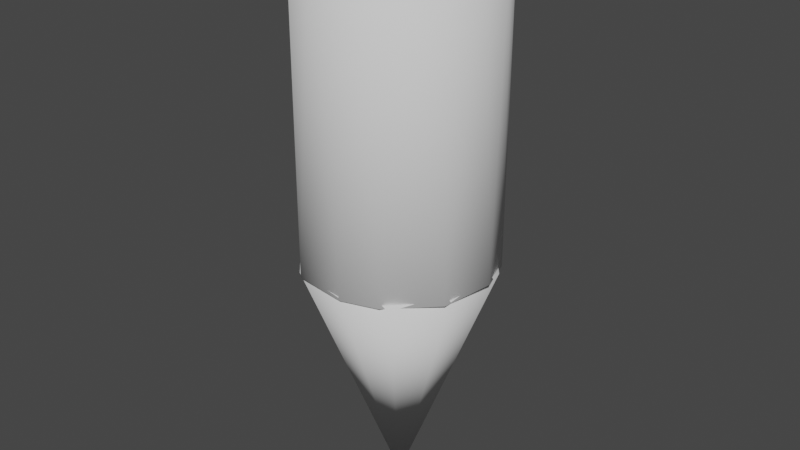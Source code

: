 # Source: DONTTALKABOUTTHEDRILL.blend  (saved by Blender 4.1.23; exported with 4.5.12 LTS)
import bpy
from mathutils import Matrix  # noqa: F401  (used for matrix-valued properties, if any)

bpy.ops.wm.read_factory_settings(use_empty=True)
scene = bpy.context.scene
scene.name = 'Scene'

# ---- collections
col_collection = bpy.data.collections.new('Collection'); scene.collection.children.link(col_collection)

# ---- world
world_world = bpy.data.worlds.new('World'); scene.world = world_world
world_world.use_nodes = True; world_world.node_tree.nodes.clear()
_N = world_world.node_tree.nodes; _L = world_world.node_tree.links
n0 = _N.new('ShaderNodeOutputWorld'); n0.name = 'World Output'; n0.location = (300, 300)
n1 = _N.new('ShaderNodeBackground'); n1.name = 'Background'; n1.location = (10, 300)
n1.inputs[0].default_value = (0.05088, 0.05088, 0.05088, 1.0)
_L.new(n1.outputs[0], n0.inputs[0])
n0.is_active_output = True
world_world.color = (0.05088, 0.05088, 0.05088)
world_world.use_sun_shadow = False
world_world.sun_shadow_jitter_overblur = 0.0

# ---- meshes
me_cylinder = bpy.data.meshes.new('Cylinder')
me_cylinder.from_pydata([(0.0, 1.0, -1.0), (0.0, 1.0, 1.0), (0.1951, 0.9808, -1.0), (0.1951, 0.9808, 1.0), (0.3827, 0.9239, -1.0), (0.3827, 0.9239, 1.0), (0.5556, 0.8315, -1.0), (0.5556, 0.8315, 1.0), (0.7071, 0.7071, -1.0), (0.7071, 0.7071, 1.0), (0.8315, 0.5556, -1.0), (0.8315, 0.5556, 1.0), (0.9239, 0.3827, -1.0), (0.9239, 0.3827, 1.0), (0.9808, 0.1951, -1.0), (0.9808, 0.1951, 1.0), (1.0, -4.371e-08, -1.0), (1.0, -4.371e-08, 1.0), (0.9808, -0.1951, -1.0), (0.9808, -0.1951, 1.0), (0.9239, -0.3827, -1.0), (0.9239, -0.3827, 1.0), (0.8315, -0.5556, -1.0), (0.8315, -0.5556, 1.0), (0.7071, -0.7071, -1.0), (0.7071, -0.7071, 1.0), (0.5556, -0.8315, -1.0), (0.5556, -0.8315, 1.0), (0.3827, -0.9239, -1.0), (0.3827, -0.9239, 1.0), (0.1951, -0.9808, -1.0), (0.1951, -0.9808, 1.0), (-8.742e-08, -1.0, -1.0), (-8.742e-08, -1.0, 1.0), (-0.1951, -0.9808, -1.0), (-0.1951, -0.9808, 1.0), (-0.3827, -0.9239, -1.0), (-0.3827, -0.9239, 1.0), (-0.5556, -0.8315, -1.0), (-0.5556, -0.8315, 1.0), (-0.7071, -0.7071, -1.0), (-0.7071, -0.7071, 1.0), (-0.8315, -0.5556, -1.0), (-0.8315, -0.5556, 1.0), (-0.9239, -0.3827, -1.0), (-0.9239, -0.3827, 1.0), (-0.9808, -0.1951, -1.0), (-0.9808, -0.1951, 1.0), (-1.0, 1.192e-08, -1.0), (-1.0, 1.192e-08, 1.0), (-0.9808, 0.1951, -1.0), (-0.9808, 0.1951, 1.0), (-0.9239, 0.3827, -1.0), (-0.9239, 0.3827, 1.0), (-0.8315, 0.5556, -1.0), (-0.8315, 0.5556, 1.0), (-0.7071, 0.7071, -1.0), (-0.7071, 0.7071, 1.0), (-0.5556, 0.8315, -1.0), (-0.5556, 0.8315, 1.0), (-0.3827, 0.9239, -1.0), (-0.3827, 0.9239, 1.0), (-0.1951, 0.9808, -1.0), (-0.1951, 0.9808, 1.0)], [], [(0, 1, 3, 2), (2, 3, 5, 4), (4, 5, 7, 6), (6, 7, 9, 8), (8, 9, 11, 10), (10, 11, 13, 12), (12, 13, 15, 14), (14, 15, 17, 16), (16, 17, 19, 18), (18, 19, 21, 20), (20, 21, 23, 22), (22, 23, 25, 24), (24, 25, 27, 26), (26, 27, 29, 28), (28, 29, 31, 30), (30, 31, 33, 32), (32, 33, 35, 34), (34, 35, 37, 36), (36, 37, 39, 38), (38, 39, 41, 40), (40, 41, 43, 42), (42, 43, 45, 44), (44, 45, 47, 46), (46, 47, 49, 48), (48, 49, 51, 50), (50, 51, 53, 52), (52, 53, 55, 54), (54, 55, 57, 56), (56, 57, 59, 58), (58, 59, 61, 60), (3, 1, 63, 61, 59, 57, 55, 53, 51, 49, 47, 45, 43, 41, 39, 37, 35, 33, 31, 29, 27, 25, 23, 21, 19, 17, 15, 13, 11, 9, 7, 5), (60, 61, 63, 62), (62, 63, 1, 0), (0, 2, 4, 6, 8, 10, 12, 14, 16, 18, 20, 22, 24, 26, 28, 30, 32, 34, 36, 38, 40, 42, 44, 46, 48, 50, 52, 54, 56, 58, 60, 62)])
me_cylinder.polygons.foreach_set('use_smooth', [True] * 34)
_uv = me_cylinder.uv_layers.new(name='UVMap')
_uv.uv.foreach_set('vector', [0.4814, 0.2438, 0.4814, 0.4763, 0.4669, 0.4763, 0.4669, 0.2438, 0.4669, 0.2438, 0.4669, 0.4763, 0.4523, 0.4763, 0.4523, 0.2438, 0.4523, 0.2438, 0.4523, 0.4763, 0.4378, 0.4763, 0.4378, 0.2438, 0.4378, 0.2438, 0.4378, 0.4763, 0.4233, 0.4763, 0.4233, 0.2438, 0.4233, 0.2438, 0.4233, 0.4763, 0.4087, 0.4763, 0.4087, 0.2438, 0.4087, 0.2438, 0.4087, 0.4763, 0.3942, 0.4763, 0.3942, 0.2438, 0.3942, 0.2438, 0.3942, 0.4763, 0.3797, 0.4763, 0.3797, 0.2438, 0.3797, 0.2438, 0.3797, 0.4763, 0.3651, 0.4763, 0.3651, 0.2438, 0.3651, 0.2438, 0.3651, 0.4763, 0.3506, 0.4763, 0.3506, 0.2438, 0.3506, 0.2438, 0.3506, 0.4763, 0.3361, 0.4763, 0.3361, 0.2438, 0.3361, 0.2438, 0.3361, 0.4763, 0.3215, 0.4763, 0.3215, 0.2438, 0.3215, 0.2438, 0.3215, 0.4763, 0.307, 0.4763, 0.307, 0.2438, 0.307, 0.2438, 0.307, 0.4763, 0.2925, 0.4763, 0.2925, 0.2438, 0.2925, 0.2438, 0.2925, 0.4763, 0.2779, 0.4763, 0.2779, 0.2438, 0.2779, 0.2438, 0.2779, 0.4763, 0.2634, 0.4763, 0.2634, 0.2438, 0.2634, 0.2438, 0.2634, 0.4763, 0.2489, 0.4763, 0.2489, 0.2438, 0.2489, 0.2438, 0.2489, 0.4763, 0.2343, 0.4763, 0.2343, 0.2438, 0.2343, 0.2438, 0.2343, 0.4763, 0.2198, 0.4763, 0.2198, 0.2438, 0.2198, 0.2438, 0.2198, 0.4763, 0.2053, 0.4763, 0.2053, 0.2438, 0.2053, 0.2438, 0.2053, 0.4763, 0.1907, 0.4763, 0.1907, 0.2438, 0.1907, 0.2438, 0.1907, 0.4763, 0.1762, 0.4763, 0.1762, 0.2438, 0.1762, 0.2438, 0.1762, 0.4763, 0.1617, 0.4763, 0.1617, 0.2438, 0.1617, 0.2438, 0.1617, 0.4763, 0.1471, 0.4763, 0.1471, 0.2438, 0.1471, 0.2438, 0.1471, 0.4763, 0.1326, 0.4763, 0.1326, 0.2438, 0.1326, 0.2438, 0.1326, 0.4763, 0.1181, 0.4763, 0.1181, 0.2438, 0.1181, 0.2438, 0.1181, 0.4763, 0.1035, 0.4763, 0.1035, 0.2438, 0.1035, 0.2438, 0.1035, 0.4763, 0.08901, 0.4763, 0.08901, 0.2438, 0.08901, 0.2438, 0.08901, 0.4763, 0.07448, 0.4763, 0.07448, 0.2438, 0.07448, 0.2438, 0.07448, 0.4763, 0.05995, 0.4763, 0.05995, 0.2438, 0.05995, 0.2438, 0.05995, 0.4763, 0.04541, 0.4763, 0.04541, 0.2438, 0.1544, 0.237, 0.1326, 0.2391, 0.1108, 0.237, 0.0899, 0.2306, 0.0706, 0.2203, 0.05369, 0.2065, 0.03981, 0.1895, 0.02949, 0.1702, 0.02314, 0.1493, 0.021, 0.1275, 0.02314, 0.1058, 0.02949, 0.08482, 0.03981, 0.06553, 0.05369, 0.04861, 0.0706, 0.03473, 0.0899, 0.02442, 0.1108, 0.01807, 0.1326, 0.01592, 0.1544, 0.01807, 0.1753, 0.02442, 0.1946, 0.03473, 0.2115, 0.04861, 0.2254, 0.06553, 0.2357, 0.08482, 0.2421, 0.1058, 0.2442, 0.1275, 0.2421, 0.1493, 0.2357, 0.1702, 0.2254, 0.1895, 0.2115, 0.2065, 0.1946, 0.2203, 0.1753, 0.2306, 0.04541, 0.2438, 0.04541, 0.4763, 0.03088, 0.4763, 0.03088, 0.2438, 0.03088, 0.2438, 0.03088, 0.4763, 0.01635, 0.4763, 0.01635, 0.2438, 0.3651, 0.2391, 0.3869, 0.237, 0.4078, 0.2306, 0.4271, 0.2203, 0.444, 0.2065, 0.4579, 0.1895, 0.4682, 0.1702, 0.4746, 0.1493, 0.4767, 0.1275, 0.4746, 0.1058, 0.4682, 0.08482, 0.4579, 0.06553, 0.444, 0.04861, 0.4271, 0.03473, 0.4078, 0.02442, 0.3869, 0.01807, 0.3651, 0.01592, 0.3434, 0.01807, 0.3224, 0.02442, 0.3031, 0.03473, 0.2862, 0.04861, 0.2723, 0.06553, 0.262, 0.08482, 0.2557, 0.1058, 0.2535, 0.1275, 0.2557, 0.1493, 0.262, 0.1702, 0.2723, 0.1895, 0.2862, 0.2065, 0.3031, 0.2203, 0.3224, 0.2306, 0.3434, 0.237])
me_cylinder.use_remesh_fix_poles = True
me_cylinder.use_remesh_preserve_attributes = False
me_cylinder.update()
me_cone = bpy.data.meshes.new('Cone')
me_cone.from_pydata([(0.0, 1.0, -1.0), (0.1951, 0.9808, -1.0), (0.3827, 0.9239, -1.0), (0.5556, 0.8315, -1.0), (0.7071, 0.7071, -1.0), (0.8315, 0.5556, -1.0), (0.9239, 0.3827, -1.0), (0.9808, 0.1951, -1.0), (1.0, -4.371e-08, -1.0), (0.9808, -0.1951, -1.0), (0.9239, -0.3827, -1.0), (0.8315, -0.5556, -1.0), (0.7071, -0.7071, -1.0), (0.5556, -0.8315, -1.0), (0.3827, -0.9239, -1.0), (0.1951, -0.9808, -1.0), (-8.742e-08, -1.0, -1.0), (-0.1951, -0.9808, -1.0), (-0.3827, -0.9239, -1.0), (-0.5556, -0.8315, -1.0), (-0.7071, -0.7071, -1.0), (-0.8315, -0.5556, -1.0), (-0.9239, -0.3827, -1.0), (-0.9808, -0.1951, -1.0), (-1.0, 1.192e-08, -1.0), (-0.9808, 0.1951, -1.0), (-0.9239, 0.3827, -1.0), (-0.8315, 0.5556, -1.0), (-0.7071, 0.7071, -1.0), (-0.5556, 0.8315, -1.0), (-0.3827, 0.9239, -1.0), (-0.1951, 0.9808, -1.0), (0.0, 0.0, 1.0)], [], [(0, 32, 1), (1, 32, 2), (2, 32, 3), (3, 32, 4), (4, 32, 5), (5, 32, 6), (6, 32, 7), (7, 32, 8), (8, 32, 9), (9, 32, 10), (10, 32, 11), (11, 32, 12), (12, 32, 13), (13, 32, 14), (14, 32, 15), (15, 32, 16), (16, 32, 17), (17, 32, 18), (18, 32, 19), (19, 32, 20), (20, 32, 21), (21, 32, 22), (22, 32, 23), (23, 32, 24), (24, 32, 25), (25, 32, 26), (26, 32, 27), (27, 32, 28), (28, 32, 29), (29, 32, 30), (0, 1, 2, 3, 4, 5, 6, 7, 8, 9, 10, 11, 12, 13, 14, 15, 16, 17, 18, 19, 20, 21, 22, 23, 24, 25, 26, 27, 28, 29, 30, 31), (30, 32, 31), (31, 32, 0)])
me_cone.polygons.foreach_set('use_smooth', [True] * 33)
_uv = me_cone.uv_layers.new(name='UVMap')
_uv.uv.foreach_set('vector', [0.1576, 0.8533, 0.1576, 0.7538, 0.177, 0.8514, 0.177, 0.8514, 0.1576, 0.7538, 0.1957, 0.8457, 0.1957, 0.8457, 0.1576, 0.7538, 0.2129, 0.8365, 0.2129, 0.8365, 0.1576, 0.7538, 0.228, 0.8242, 0.228, 0.8242, 0.1576, 0.7538, 0.2404, 0.8091, 0.2404, 0.8091, 0.1576, 0.7538, 0.2495, 0.7919, 0.2495, 0.7919, 0.1576, 0.7538, 0.2552, 0.7732, 0.2552, 0.7732, 0.1576, 0.7538, 0.2571, 0.7538, 0.2571, 0.7538, 0.1576, 0.7538, 0.2552, 0.7344, 0.2552, 0.7344, 0.1576, 0.7538, 0.2495, 0.7157, 0.2495, 0.7157, 0.1576, 0.7538, 0.2404, 0.6985, 0.2404, 0.6985, 0.1576, 0.7538, 0.228, 0.6835, 0.228, 0.6835, 0.1576, 0.7538, 0.2129, 0.6711, 0.2129, 0.6711, 0.1576, 0.7538, 0.1957, 0.6619, 0.1957, 0.6619, 0.1576, 0.7538, 0.177, 0.6562, 0.177, 0.6562, 0.1576, 0.7538, 0.1576, 0.6543, 0.1576, 0.6543, 0.1576, 0.7538, 0.1382, 0.6562, 0.1382, 0.6562, 0.1576, 0.7538, 0.1195, 0.6619, 0.1195, 0.6619, 0.1576, 0.7538, 0.1023, 0.6711, 0.1023, 0.6711, 0.1576, 0.7538, 0.08726, 0.6835, 0.08726, 0.6835, 0.1576, 0.7538, 0.07488, 0.6985, 0.07488, 0.6985, 0.1576, 0.7538, 0.06569, 0.7157, 0.06569, 0.7157, 0.1576, 0.7538, 0.06002, 0.7344, 0.06002, 0.7344, 0.1576, 0.7538, 0.05811, 0.7538, 0.05811, 0.7538, 0.1576, 0.7538, 0.06002, 0.7732, 0.06002, 0.7732, 0.1576, 0.7538, 0.06569, 0.7919, 0.06569, 0.7919, 0.1576, 0.7538, 0.07488, 0.8091, 0.07488, 0.8091, 0.1576, 0.7538, 0.08726, 0.8242, 0.08726, 0.8242, 0.1576, 0.7538, 0.1023, 0.8365, 0.1023, 0.8365, 0.1576, 0.7538, 0.1195, 0.8457, 0.3649, 0.8533, 0.3843, 0.8514, 0.403, 0.8457, 0.4202, 0.8365, 0.4353, 0.8242, 0.4477, 0.8091, 0.4569, 0.7919, 0.4625, 0.7732, 0.4644, 0.7538, 0.4625, 0.7344, 0.4569, 0.7157, 0.4477, 0.6985, 0.4353, 0.6835, 0.4202, 0.6711, 0.403, 0.6619, 0.3843, 0.6562, 0.3649, 0.6543, 0.3455, 0.6562, 0.3268, 0.6619, 0.3096, 0.6711, 0.2946, 0.6835, 0.2822, 0.6985, 0.273, 0.7157, 0.2673, 0.7344, 0.2654, 0.7538, 0.2673, 0.7732, 0.273, 0.7919, 0.2822, 0.8091, 0.2946, 0.8242, 0.3096, 0.8365, 0.3268, 0.8457, 0.3455, 0.8514, 0.1195, 0.8457, 0.1576, 0.7538, 0.1382, 0.8514, 0.1382, 0.8514, 0.1576, 0.7538, 0.1576, 0.8533])
me_cone.use_remesh_fix_poles = True
me_cone.use_remesh_preserve_attributes = False
me_cone.update()

# ---- objects
ob_cylinder = bpy.data.objects.new('Cylinder', me_cylinder)
ob_cone = bpy.data.objects.new('Cone', me_cone)

# ---- transforms, parenting, visibility, modifiers, constraints
ob_cylinder.location = (0.0, 0.0, 0.0)
ob_cylinder.scale = (0.6, 0.6, 1.0)
_m = ob_cylinder.modifiers.new('Decimate', 'DECIMATE')
_m.ratio = 0.4
ob_cone.location = (0.0, 0.0, -1.777)
ob_cone.rotation_euler = (-3.142, -0.0, 0.0)
ob_cone.scale = (0.6, 0.6, 0.8)
_m = ob_cone.modifiers.new('Decimate', 'DECIMATE')
_m.ratio = 0.3

# ---- collection membership
col_collection.objects.link(ob_cylinder)
col_collection.objects.link(ob_cone)

# ---- scene / render settings (as saved in the file)
scene.frame_start = 1; scene.frame_end = 250; scene.frame_set(1)
scene.render.engine = 'BLENDER_EEVEE_NEXT'
scene.cycles.sampling_pattern = 'TABULATED_SOBOL'
scene.cycles.use_light_tree = False
scene.eevee.ray_tracing_options.trace_max_roughness = 0.0
scene.view_settings.view_transform = 'Filmic'
bpy.context.view_layer.update()

# ---- added for rendering (the .blend has no active camera and no usable light): camera, sun
cam_auto = bpy.data.cameras.new('AutoCamera')
cam_auto.lens = 50.0
cam_auto.sensor_width = 36.0
cam_auto.clip_end = 1000.0
ob_auto_camera = bpy.data.objects.new('AutoCamera', cam_auto)
scene.collection.objects.link(ob_auto_camera)
ob_auto_camera.location = (3.6739, -4.40588, 2.14822)
ob_auto_camera.rotation_euler = (1.09748, -7.21219e-08, 0.694738)
scene.camera = ob_auto_camera
light_auto_sun = bpy.data.lights.new('AutoSun', 'SUN')
light_auto_sun.energy = 3.0
light_auto_sun.angle = 0.0523599
ob_auto_sun = bpy.data.objects.new('AutoSun', light_auto_sun)
scene.collection.objects.link(ob_auto_sun)
ob_auto_sun.rotation_euler = (0.872665, 0.174533, 0.523599)
bpy.context.view_layer.update()
